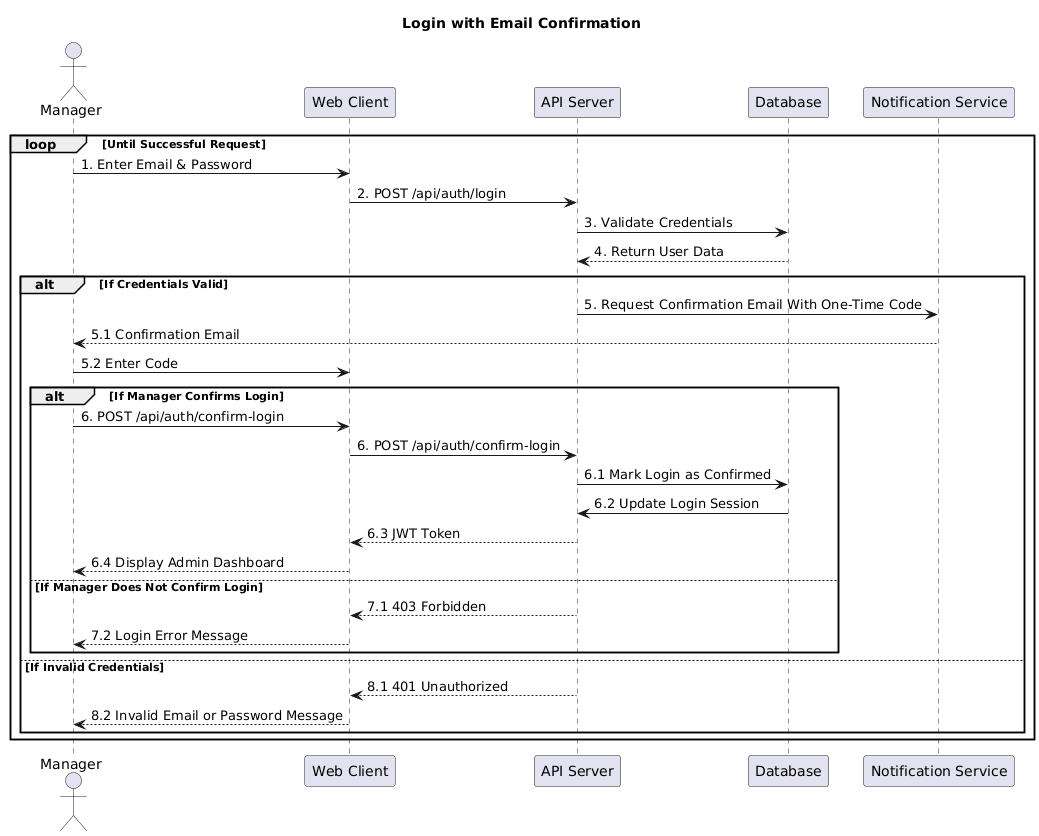

The diagram above was rendered by PlantUML. Its source (embedded in the PNG):
@startuml
title Login with Email Confirmation

actor Manager
participant "Web Client" as WC
participant "API Server" as API
participant "Database" as DB
participant "Notification Service" as NS

loop Until Successful Request
    Manager -> WC : 1. Enter Email & Password
    WC -> API : 2. POST /api/auth/login
    API -> DB : 3. Validate Credentials
    DB --> API : 4. Return User Data

    alt If Credentials Valid
        API -> NS : 5. Request Confirmation Email With One-Time Code
        NS --> Manager : 5.1 Confirmation Email
        Manager -> WC : 5.2 Enter Code

        alt If Manager Confirms Login
            Manager -> WC : 6. POST /api/auth/confirm-login
            WC -> API : 6. POST /api/auth/confirm-login
            API -> DB : 6.1 Mark Login as Confirmed
            DB -> API : 6.2 Update Login Session
            API --> WC : 6.3 JWT Token
            WC --> Manager : 6.4 Display Admin Dashboard
        else If Manager Does Not Confirm Login
            API --> WC : 7.1 403 Forbidden
            WC --> Manager : 7.2 Login Error Message
        end

    else If Invalid Credentials
        API --> WC : 8.1 401 Unauthorized
        WC --> Manager : 8.2 Invalid Email or Password Message
    end
end
@enduml